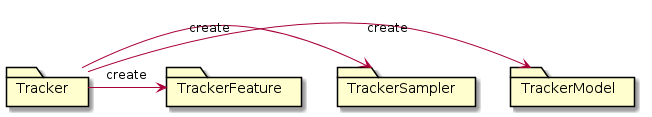

The diagram above was rendered by PlantUML. Its source (embedded in the PNG):
@startuml
package "Tracker"
package "TrackerFeature"
package "TrackerSampler"
package "TrackerModel"

Tracker -> TrackerModel: create
Tracker -> TrackerSampler: create
Tracker -> TrackerFeature: create
@enduml